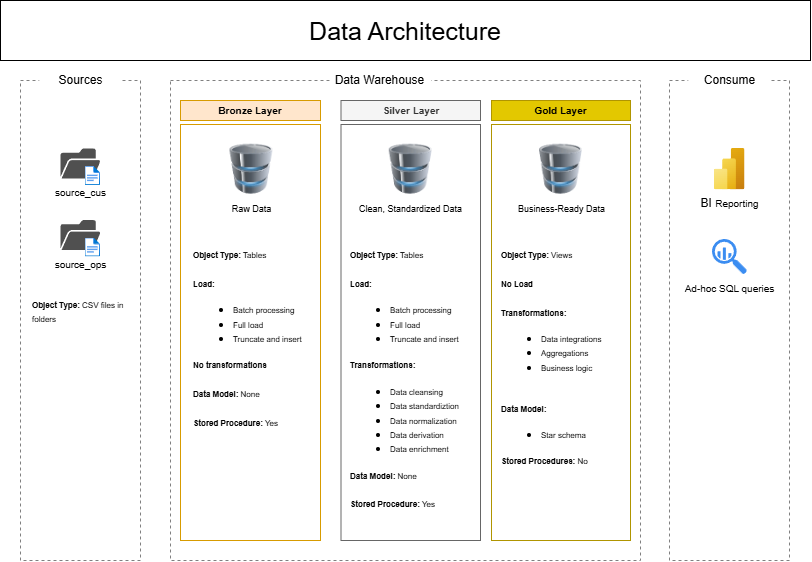

The diagram above was exported from draw.io. Its source (the exported page's mxGraphModel, read from the mxfile embedded in the PNG):
<mxGraphModel dx="1190" dy="701" grid="1" gridSize="10" guides="1" tooltips="1" connect="1" arrows="1" fold="1" page="1" pageScale="1" pageWidth="850" pageHeight="1100" math="0" shadow="0">
  <root>
    <mxCell id="0" />
    <mxCell id="1" parent="0" />
    <mxCell id="o2sF2hcdc_MOl3BreBhS-4" value="" style="rounded=0;whiteSpace=wrap;html=1;fillColor=none;strokeColor=#808080;dashed=1;" parent="1" vertex="1">
      <mxGeometry x="190" y="120" width="470" height="480" as="geometry" />
    </mxCell>
    <mxCell id="o2sF2hcdc_MOl3BreBhS-1" value="" style="rounded=0;whiteSpace=wrap;html=1;fillColor=none;strokeColor=#808080;dashed=1;" parent="1" vertex="1">
      <mxGeometry x="40" y="120" width="120" height="480" as="geometry" />
    </mxCell>
    <mxCell id="o2sF2hcdc_MOl3BreBhS-2" value="Sources" style="rounded=0;whiteSpace=wrap;html=1;strokeColor=none;" parent="1" vertex="1">
      <mxGeometry x="58.75" y="105" width="82.5" height="30" as="geometry" />
    </mxCell>
    <mxCell id="o2sF2hcdc_MOl3BreBhS-5" value="Data Warehouse" style="rounded=0;whiteSpace=wrap;html=1;strokeColor=none;" parent="1" vertex="1">
      <mxGeometry x="349.38" y="105" width="101.25" height="30" as="geometry" />
    </mxCell>
    <mxCell id="o2sF2hcdc_MOl3BreBhS-6" value="" style="rounded=0;whiteSpace=wrap;html=1;fillColor=none;strokeColor=#808080;dashed=1;" parent="1" vertex="1">
      <mxGeometry x="689" y="120" width="120" height="480" as="geometry" />
    </mxCell>
    <mxCell id="o2sF2hcdc_MOl3BreBhS-7" value="Consume" style="rounded=0;whiteSpace=wrap;html=1;strokeColor=none;" parent="1" vertex="1">
      <mxGeometry x="707.75" y="105" width="82.5" height="30" as="geometry" />
    </mxCell>
    <mxCell id="o2sF2hcdc_MOl3BreBhS-8" value="&lt;font style=&quot;font-size: 10px;&quot;&gt;Bronze Layer&lt;/font&gt;" style="rounded=0;whiteSpace=wrap;html=1;fillColor=#ffe6cc;strokeColor=#d79b00;fontStyle=1" parent="1" vertex="1">
      <mxGeometry x="200" y="140" width="140" height="20" as="geometry" />
    </mxCell>
    <mxCell id="o2sF2hcdc_MOl3BreBhS-9" value="" style="rounded=0;whiteSpace=wrap;html=1;fillColor=none;strokeColor=#d79b00;fontStyle=1" parent="1" vertex="1">
      <mxGeometry x="200" y="164" width="140" height="416" as="geometry" />
    </mxCell>
    <mxCell id="o2sF2hcdc_MOl3BreBhS-12" value="&lt;font style=&quot;font-size: 10px;&quot;&gt;source_cus&lt;/font&gt;" style="sketch=0;pointerEvents=1;shadow=0;dashed=0;html=1;strokeColor=none;fillColor=#505050;labelPosition=center;verticalLabelPosition=bottom;verticalAlign=top;outlineConnect=0;align=center;shape=mxgraph.office.concepts.folder_open;" parent="1" vertex="1">
      <mxGeometry x="80" y="188" width="40" height="30" as="geometry" />
    </mxCell>
    <mxCell id="o2sF2hcdc_MOl3BreBhS-13" value="" style="image;aspect=fixed;html=1;points=[];align=center;fontSize=12;image=img/lib/azure2/general/File.svg;" parent="1" vertex="1">
      <mxGeometry x="104.58" y="206" width="15.42" height="19" as="geometry" />
    </mxCell>
    <mxCell id="o2sF2hcdc_MOl3BreBhS-16" value="&lt;font style=&quot;font-size: 10px;&quot;&gt;source_ops&lt;/font&gt;" style="sketch=0;pointerEvents=1;shadow=0;dashed=0;html=1;strokeColor=none;fillColor=#505050;labelPosition=center;verticalLabelPosition=bottom;verticalAlign=top;outlineConnect=0;align=center;shape=mxgraph.office.concepts.folder_open;" parent="1" vertex="1">
      <mxGeometry x="80" y="259.5" width="40" height="30" as="geometry" />
    </mxCell>
    <mxCell id="o2sF2hcdc_MOl3BreBhS-17" value="" style="image;aspect=fixed;html=1;points=[];align=center;fontSize=12;image=img/lib/azure2/general/File.svg;" parent="1" vertex="1">
      <mxGeometry x="104.58" y="277.5" width="15.42" height="19" as="geometry" />
    </mxCell>
    <mxCell id="o2sF2hcdc_MOl3BreBhS-21" value="&lt;font style=&quot;font-size: 8px;&quot;&gt;&lt;b&gt;Object Type: &lt;/b&gt;CSV files in folders&lt;/font&gt;" style="text;html=1;align=left;verticalAlign=top;whiteSpace=wrap;rounded=0;" parent="1" vertex="1">
      <mxGeometry x="50" y="330" width="100" height="190" as="geometry" />
    </mxCell>
    <mxCell id="o2sF2hcdc_MOl3BreBhS-22" value="&lt;div style=&quot;&quot;&gt;&lt;span style=&quot;background-color: transparent; color: light-dark(rgb(0, 0, 0), rgb(255, 255, 255));&quot;&gt;&lt;font style=&quot;font-size: 8px;&quot;&gt;&lt;b style=&quot;&quot;&gt;Object Type: &lt;/b&gt;Tables&lt;/font&gt;&lt;/span&gt;&lt;/div&gt;&lt;div&gt;&lt;font style=&quot;font-size: 8px;&quot;&gt;&lt;br&gt;&lt;/font&gt;&lt;/div&gt;&lt;div style=&quot;&quot;&gt;&lt;font style=&quot;font-size: 8px;&quot;&gt;&lt;b&gt;Load:&lt;/b&gt;&lt;/font&gt;&lt;/div&gt;&lt;div style=&quot;&quot;&gt;&lt;ul&gt;&lt;li&gt;&lt;font style=&quot;font-size: 8px;&quot;&gt;Batch processing&lt;/font&gt;&lt;/li&gt;&lt;li&gt;&lt;font style=&quot;font-size: 8px;&quot;&gt;Full load&lt;/font&gt;&lt;/li&gt;&lt;li&gt;&lt;font style=&quot;font-size: 8px;&quot;&gt;Truncate and insert&lt;/font&gt;&lt;/li&gt;&lt;/ul&gt;&lt;div&gt;&lt;font style=&quot;font-size: 8px;&quot;&gt;&lt;b&gt;No transformations&lt;/b&gt;&lt;/font&gt;&lt;/div&gt;&lt;div&gt;&lt;font style=&quot;font-size: 8px;&quot;&gt;&lt;br&gt;&lt;/font&gt;&lt;/div&gt;&lt;div&gt;&lt;font style=&quot;font-size: 8px;&quot;&gt;&lt;b style=&quot;&quot;&gt;Data Model:&lt;/b&gt; None&lt;/font&gt;&lt;/div&gt;&lt;div&gt;&lt;font style=&quot;font-size: 8px;&quot;&gt;&lt;br&gt;&lt;/font&gt;&lt;/div&gt;&lt;div&gt;&lt;font style=&quot;font-size: 8px;&quot;&gt;&lt;b&gt;Stored Procedure:&lt;/b&gt; Yes&lt;/font&gt;&lt;/div&gt;&lt;/div&gt;" style="text;html=1;align=left;verticalAlign=top;whiteSpace=wrap;rounded=0;" parent="1" vertex="1">
      <mxGeometry x="211" y="280" width="120" height="290" as="geometry" />
    </mxCell>
    <mxCell id="o2sF2hcdc_MOl3BreBhS-26" value="&lt;font style=&quot;font-size: 10px;&quot;&gt;Silver Layer&lt;/font&gt;" style="rounded=0;whiteSpace=wrap;html=1;fillColor=#f5f5f5;strokeColor=#666666;fontStyle=1;fontColor=#333333;" parent="1" vertex="1">
      <mxGeometry x="360.5" y="140" width="139.5" height="20" as="geometry" />
    </mxCell>
    <mxCell id="o2sF2hcdc_MOl3BreBhS-27" value="" style="rounded=0;whiteSpace=wrap;html=1;fillColor=none;strokeColor=#666666;fontStyle=1;fontColor=#333333;" parent="1" vertex="1">
      <mxGeometry x="360.5" y="164" width="139.5" height="416" as="geometry" />
    </mxCell>
    <mxCell id="o2sF2hcdc_MOl3BreBhS-29" value="&lt;div style=&quot;&quot;&gt;&lt;span style=&quot;background-color: transparent; color: light-dark(rgb(0, 0, 0), rgb(255, 255, 255));&quot;&gt;&lt;font style=&quot;font-size: 8px;&quot;&gt;&lt;b style=&quot;&quot;&gt;Object Type: &lt;/b&gt;Tables&lt;/font&gt;&lt;/span&gt;&lt;/div&gt;&lt;div&gt;&lt;font style=&quot;font-size: 8px;&quot;&gt;&lt;br&gt;&lt;/font&gt;&lt;/div&gt;&lt;div style=&quot;&quot;&gt;&lt;font style=&quot;font-size: 8px;&quot;&gt;&lt;b&gt;Load:&lt;/b&gt;&lt;/font&gt;&lt;/div&gt;&lt;div style=&quot;&quot;&gt;&lt;ul&gt;&lt;li&gt;&lt;font style=&quot;font-size: 8px;&quot;&gt;Batch processing&lt;/font&gt;&lt;/li&gt;&lt;li&gt;&lt;font style=&quot;font-size: 8px;&quot;&gt;Full load&lt;/font&gt;&lt;/li&gt;&lt;li&gt;&lt;font style=&quot;font-size: 8px;&quot;&gt;Truncate and insert&lt;/font&gt;&lt;/li&gt;&lt;/ul&gt;&lt;div&gt;&lt;font style=&quot;font-size: 8px;&quot;&gt;&lt;b&gt;Transformations:&lt;/b&gt;&lt;/font&gt;&lt;/div&gt;&lt;div&gt;&lt;ul&gt;&lt;li&gt;&lt;span style=&quot;font-size: 8px;&quot;&gt;Data cleansing&lt;/span&gt;&lt;/li&gt;&lt;li&gt;&lt;span style=&quot;font-size: 8px;&quot;&gt;Data standardiztion&lt;/span&gt;&lt;/li&gt;&lt;li&gt;&lt;span style=&quot;font-size: 8px;&quot;&gt;Data normalization&lt;/span&gt;&lt;/li&gt;&lt;li&gt;&lt;span style=&quot;font-size: 8px;&quot;&gt;Data derivation&lt;/span&gt;&lt;/li&gt;&lt;li&gt;&lt;span style=&quot;font-size: 8px;&quot;&gt;Data enrichment&lt;/span&gt;&lt;/li&gt;&lt;/ul&gt;&lt;/div&gt;&lt;div&gt;&lt;font style=&quot;font-size: 8px;&quot;&gt;&lt;b style=&quot;&quot;&gt;Data Model:&lt;/b&gt; None&lt;/font&gt;&lt;/div&gt;&lt;div&gt;&lt;font style=&quot;font-size: 8px;&quot;&gt;&lt;br&gt;&lt;/font&gt;&lt;/div&gt;&lt;div&gt;&lt;font style=&quot;font-size: 8px;&quot;&gt;&lt;b&gt;Stored Procedure:&lt;/b&gt;&amp;nbsp;Yes&lt;/font&gt;&lt;/div&gt;&lt;/div&gt;" style="text;html=1;align=left;verticalAlign=top;whiteSpace=wrap;rounded=0;" parent="1" vertex="1">
      <mxGeometry x="367.5" y="280" width="120" height="290" as="geometry" />
    </mxCell>
    <mxCell id="o2sF2hcdc_MOl3BreBhS-30" value="&lt;font style=&quot;font-size: 10px;&quot;&gt;Gold Layer&lt;/font&gt;" style="rounded=0;whiteSpace=wrap;html=1;fillColor=#e3c800;strokeColor=#B09500;fontStyle=1;fontColor=#000000;" parent="1" vertex="1">
      <mxGeometry x="511" y="140" width="139" height="20" as="geometry" />
    </mxCell>
    <mxCell id="o2sF2hcdc_MOl3BreBhS-31" value="" style="rounded=0;whiteSpace=wrap;html=1;fillColor=none;strokeColor=#B09500;fontStyle=1;fontColor=#000000;" parent="1" vertex="1">
      <mxGeometry x="511" y="164" width="139" height="416" as="geometry" />
    </mxCell>
    <mxCell id="o2sF2hcdc_MOl3BreBhS-33" value="&lt;div style=&quot;&quot;&gt;&lt;span style=&quot;background-color: transparent; color: light-dark(rgb(0, 0, 0), rgb(255, 255, 255));&quot;&gt;&lt;font style=&quot;font-size: 8px;&quot;&gt;&lt;b style=&quot;&quot;&gt;Object Type: &lt;/b&gt;Views&lt;/font&gt;&lt;/span&gt;&lt;/div&gt;&lt;div&gt;&lt;font style=&quot;font-size: 8px;&quot;&gt;&lt;br&gt;&lt;/font&gt;&lt;/div&gt;&lt;div style=&quot;&quot;&gt;&lt;span style=&quot;font-size: 8px;&quot;&gt;&lt;b&gt;No Load&lt;/b&gt;&lt;/span&gt;&lt;/div&gt;&lt;div style=&quot;&quot;&gt;&lt;span style=&quot;font-size: 8px;&quot;&gt;&lt;b&gt;&lt;br&gt;&lt;/b&gt;&lt;/span&gt;&lt;/div&gt;&lt;div style=&quot;&quot;&gt;&lt;div&gt;&lt;font style=&quot;font-size: 8px;&quot;&gt;&lt;b&gt;Transformations:&lt;/b&gt;&lt;/font&gt;&lt;/div&gt;&lt;div&gt;&lt;ul&gt;&lt;li&gt;&lt;font style=&quot;font-size: 8px;&quot;&gt;Data integrations&lt;/font&gt;&lt;/li&gt;&lt;li&gt;&lt;font style=&quot;font-size: 8px;&quot;&gt;Aggregations&lt;/font&gt;&lt;/li&gt;&lt;li&gt;&lt;font style=&quot;font-size: 8px;&quot;&gt;Business logic&lt;/font&gt;&lt;/li&gt;&lt;/ul&gt;&lt;/div&gt;&lt;div&gt;&lt;font style=&quot;font-size: 8px;&quot;&gt;&lt;br&gt;&lt;/font&gt;&lt;/div&gt;&lt;div&gt;&lt;font style=&quot;font-size: 8px;&quot;&gt;&lt;b style=&quot;&quot;&gt;Data Model:&lt;/b&gt;&lt;/font&gt;&lt;/div&gt;&lt;div&gt;&lt;ul&gt;&lt;li&gt;&lt;font style=&quot;font-size: 8px;&quot;&gt;Star schema&lt;/font&gt;&lt;/li&gt;&lt;/ul&gt;&lt;div&gt;&lt;span style=&quot;font-size: 8px;&quot;&gt;&lt;b&gt;Stored Procedures:&lt;/b&gt; No&lt;/span&gt;&lt;/div&gt;&lt;/div&gt;&lt;/div&gt;" style="text;html=1;align=left;verticalAlign=top;whiteSpace=wrap;rounded=0;" parent="1" vertex="1">
      <mxGeometry x="519" y="280" width="120" height="290" as="geometry" />
    </mxCell>
    <mxCell id="o2sF2hcdc_MOl3BreBhS-35" value="BI &lt;font style=&quot;font-size: 10px;&quot;&gt;Reporting&lt;/font&gt;" style="image;aspect=fixed;html=1;points=[];align=center;fontSize=12;image=img/lib/azure2/analytics/Power_BI_Embedded.svg;" parent="1" vertex="1">
      <mxGeometry x="733.5" y="188" width="31" height="41.34" as="geometry" />
    </mxCell>
    <mxCell id="o2sF2hcdc_MOl3BreBhS-36" value="&lt;font size=&quot;1&quot;&gt;Ad-hoc SQL queries&lt;/font&gt;" style="sketch=0;html=1;aspect=fixed;strokeColor=none;shadow=0;fillColor=#3B8DF1;verticalAlign=top;labelPosition=center;verticalLabelPosition=bottom;shape=mxgraph.gcp2.big_query" parent="1" vertex="1">
      <mxGeometry x="731.5" y="278.5" width="35" height="35.35" as="geometry" />
    </mxCell>
    <mxCell id="o2sF2hcdc_MOl3BreBhS-37" value="&lt;font style=&quot;font-size: 25px;&quot;&gt;Data Architecture&lt;/font&gt;" style="rounded=0;whiteSpace=wrap;html=1;" parent="1" vertex="1">
      <mxGeometry x="20" y="40" width="810" height="60" as="geometry" />
    </mxCell>
    <mxCell id="yCPvg2kzMC123Ik1XTBy-1" value="&lt;font style=&quot;font-size: 9px;&quot;&gt;Raw Data&lt;/font&gt;" style="image;html=1;image=img/lib/clip_art/computers/Database_128x128.png" parent="1" vertex="1">
      <mxGeometry x="236" y="183.67" width="70" height="50" as="geometry" />
    </mxCell>
    <mxCell id="yCPvg2kzMC123Ik1XTBy-3" value="&lt;font style=&quot;font-size: 9px;&quot;&gt;Clean, Standardized Data&lt;/font&gt;" style="image;html=1;image=img/lib/clip_art/computers/Database_128x128.png" parent="1" vertex="1">
      <mxGeometry x="395.25" y="183.67" width="70" height="50" as="geometry" />
    </mxCell>
    <mxCell id="yCPvg2kzMC123Ik1XTBy-4" value="&lt;font style=&quot;font-size: 9px;&quot;&gt;Business-Ready Data&lt;/font&gt;" style="image;html=1;image=img/lib/clip_art/computers/Database_128x128.png" parent="1" vertex="1">
      <mxGeometry x="545.5" y="183.67" width="70" height="50" as="geometry" />
    </mxCell>
  </root>
</mxGraphModel>